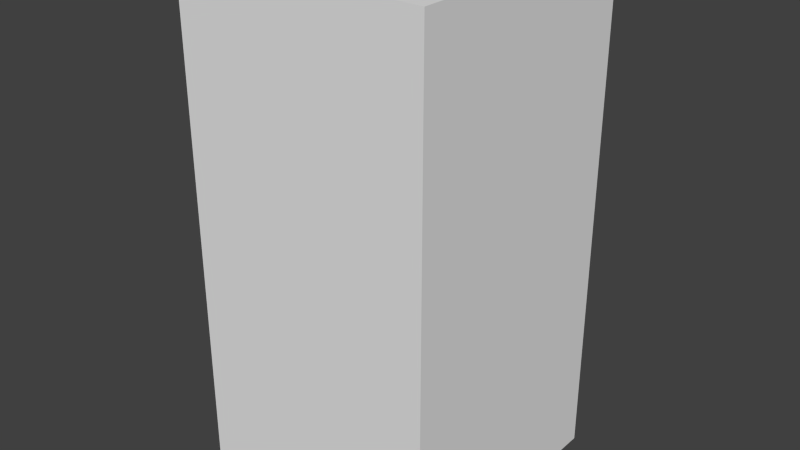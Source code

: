 # Source: greyBlankFour.blend  (saved by Blender 2.68.0; exported with 4.5.12 LTS)
import bpy
from mathutils import Matrix  # noqa: F401  (used for matrix-valued properties, if any)

bpy.ops.wm.read_factory_settings(use_empty=True)
scene = bpy.context.scene
scene.name = 'Scene'

# ---- collections
col_collection_1 = bpy.data.collections.new('Collection 1'); scene.collection.children.link(col_collection_1)

# ---- world
world_world = bpy.data.worlds.new('World'); scene.world = world_world
world_world.color = (0.05088, 0.05088, 0.05088)
world_world.use_sun_shadow = False
world_world.sun_shadow_jitter_overblur = 0.0
world_world.cycles.sampling_method = 'MANUAL'
world_world.cycles.sample_map_resolution = 256

# ---- meshes
me_greyblankfour = bpy.data.meshes.new('greyBlankFour')
me_greyblankfour.from_pydata([(-0.5, -0.5, -1.0), (-0.5, 0.5, -1.0), (0.5, 0.5, -1.0), (0.5, -0.5, -1.0), (-0.5, -0.5, 1.0), (-0.5, 0.5, 1.0), (0.5, 0.5, 1.0), (0.5, -0.5, 1.0)], [], [(4, 5, 1, 0), (5, 6, 2, 1), (6, 7, 3, 2), (7, 4, 0, 3), (0, 1, 2, 3), (7, 6, 5, 4)])
me_greyblankfour.use_remesh_preserve_volume = False
me_greyblankfour.use_remesh_preserve_attributes = False
me_greyblankfour.use_mirror_vertex_groups = False
me_greyblankfour.update()

# ---- objects
ob_greyblankfour = bpy.data.objects.new('greyBlankFour', me_greyblankfour)

# ---- transforms, parenting, visibility, modifiers, constraints
ob_greyblankfour.location = (0.0, 0.0, 0.0)
ob_greyblankfour.lineart.crease_threshold = 0.0

# ---- collection membership
col_collection_1.objects.link(ob_greyblankfour)

# ---- scene / render settings (as saved in the file)
scene.frame_start = 1; scene.frame_end = 250; scene.frame_set(1)
scene.render.engine = 'BLENDER_EEVEE_NEXT'
scene.render.image_settings.color_mode = 'RGB'
scene.render.image_settings.compression = 90
scene.render.resolution_percentage = 50
scene.render.dither_intensity = 0.0
scene.cycles.use_denoising = False
scene.cycles.samples = 10
scene.cycles.sampling_pattern = 'TABULATED_SOBOL'
scene.cycles.light_sampling_threshold = 0.0
scene.cycles.use_adaptive_sampling = False
scene.cycles.use_light_tree = False
scene.cycles.blur_glossy = 0.0
scene.cycles.volume_bounces = 1
scene.cycles.pixel_filter_type = 'GAUSSIAN'
scene.cycles.sample_clamp_indirect = 0.0
scene.view_settings.view_transform = 'Standard'
bpy.context.view_layer.update()

# ---- added for rendering (the .blend has no active camera and no usable light): camera, sun
cam_auto = bpy.data.cameras.new('AutoCamera')
cam_auto.lens = 50.0
cam_auto.sensor_width = 36.0
cam_auto.clip_end = 1000.0
ob_auto_camera = bpy.data.objects.new('AutoCamera', cam_auto)
scene.collection.objects.link(ob_auto_camera)
ob_auto_camera.location = (2.26633, -2.71959, 1.81306)
ob_auto_camera.rotation_euler = (1.09748, -7.21219e-08, 0.694738)
scene.camera = ob_auto_camera
light_auto_sun = bpy.data.lights.new('AutoSun', 'SUN')
light_auto_sun.energy = 3.0
light_auto_sun.angle = 0.0523599
ob_auto_sun = bpy.data.objects.new('AutoSun', light_auto_sun)
scene.collection.objects.link(ob_auto_sun)
ob_auto_sun.rotation_euler = (0.872665, 0.174533, 0.523599)
bpy.context.view_layer.update()
